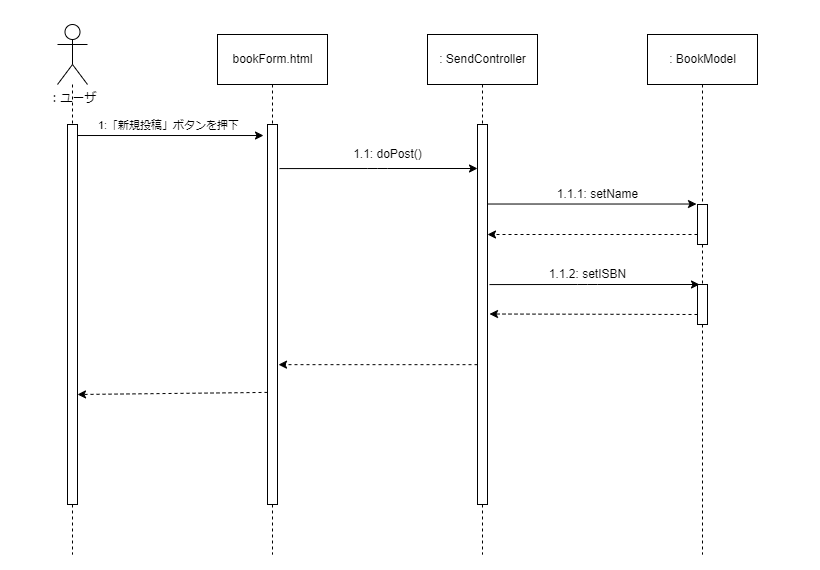

The diagram above was exported from draw.io. Its source (the exported page's mxGraphModel, read from the mxfile embedded in the PNG):
<mxGraphModel dx="769" dy="828" grid="0" gridSize="10" guides="1" tooltips="1" connect="1" arrows="1" fold="1" page="1" pageScale="1" pageWidth="1200" pageHeight="1920" background="#ffffff" math="0" shadow="0">
  <root>
    <mxCell id="0" />
    <mxCell id="1" parent="0" />
    <mxCell id="30" value="" style="rounded=0;whiteSpace=wrap;html=1;strokeColor=none;" vertex="1" parent="1">
      <mxGeometry x="43" y="96" width="120" height="60" as="geometry" />
    </mxCell>
    <mxCell id="2" value="" style="rounded=0;whiteSpace=wrap;html=1;strokeColor=none;" vertex="1" parent="1">
      <mxGeometry x="742" y="605" width="120" height="60" as="geometry" />
    </mxCell>
    <mxCell id="3" value="" style="edgeStyle=none;html=1;exitX=0.5;exitY=1;exitDx=0;exitDy=0;dashed=1;endArrow=none;endFill=0;entryX=0.5;entryY=0;entryDx=0;entryDy=0;entryPerimeter=0;" edge="1" parent="1" source="14" target="19">
      <mxGeometry relative="1" as="geometry">
        <mxPoint x="745" y="290" as="targetPoint" />
        <mxPoint x="745" y="300" as="sourcePoint" />
      </mxGeometry>
    </mxCell>
    <mxCell id="4" style="edgeStyle=none;html=1;exitX=0.5;exitY=1;exitDx=0;exitDy=0;dashed=1;endArrow=none;endFill=0;" edge="1" parent="1" source="8">
      <mxGeometry relative="1" as="geometry">
        <mxPoint x="315" y="650" as="targetPoint" />
      </mxGeometry>
    </mxCell>
    <mxCell id="5" style="edgeStyle=none;html=1;endArrow=none;endFill=0;dashed=1;" edge="1" parent="1" source="6">
      <mxGeometry relative="1" as="geometry">
        <mxPoint x="115" y="650" as="targetPoint" />
        <mxPoint x="115" y="210" as="sourcePoint" />
      </mxGeometry>
    </mxCell>
    <mxCell id="6" value="：ユーザ" style="shape=umlActor;verticalLabelPosition=bottom;verticalAlign=top;html=1;" vertex="1" parent="1">
      <mxGeometry x="100" y="120" width="30" height="60" as="geometry" />
    </mxCell>
    <mxCell id="7" value="" style="html=1;points=[];perimeter=orthogonalPerimeter;" vertex="1" parent="1">
      <mxGeometry x="110" y="220" width="10" height="380" as="geometry" />
    </mxCell>
    <mxCell id="8" value="bookForm.html" style="html=1;" vertex="1" parent="1">
      <mxGeometry x="260" y="130" width="110" height="50" as="geometry" />
    </mxCell>
    <mxCell id="9" value="" style="html=1;points=[];perimeter=orthogonalPerimeter;" vertex="1" parent="1">
      <mxGeometry x="310" y="220" width="10" height="380" as="geometry" />
    </mxCell>
    <mxCell id="10" style="edgeStyle=none;html=1;exitX=0.5;exitY=1;exitDx=0;exitDy=0;dashed=1;endArrow=none;endFill=0;" edge="1" parent="1" source="11">
      <mxGeometry relative="1" as="geometry">
        <mxPoint x="525" y="650" as="targetPoint" />
      </mxGeometry>
    </mxCell>
    <mxCell id="11" value=": SendController" style="html=1;" vertex="1" parent="1">
      <mxGeometry x="470" y="130" width="110" height="50" as="geometry" />
    </mxCell>
    <mxCell id="12" value="" style="html=1;points=[];perimeter=orthogonalPerimeter;" vertex="1" parent="1">
      <mxGeometry x="520" y="220" width="10" height="380" as="geometry" />
    </mxCell>
    <mxCell id="13" style="edgeStyle=none;html=1;exitX=0.5;exitY=1;exitDx=0;exitDy=0;dashed=1;endArrow=none;endFill=0;startArrow=none;" edge="1" parent="1" source="21">
      <mxGeometry relative="1" as="geometry">
        <mxPoint x="745" y="650" as="targetPoint" />
      </mxGeometry>
    </mxCell>
    <mxCell id="14" value=": BookModel" style="html=1;" vertex="1" parent="1">
      <mxGeometry x="690" y="130" width="110" height="50" as="geometry" />
    </mxCell>
    <mxCell id="15" value="" style="endArrow=classic;html=1;entryX=-0.4;entryY=0.029;entryDx=0;entryDy=0;entryPerimeter=0;labelPosition=center;verticalLabelPosition=top;align=center;verticalAlign=bottom;" edge="1" parent="1" source="7" target="9">
      <mxGeometry width="50" height="50" relative="1" as="geometry">
        <mxPoint x="170" y="290" as="sourcePoint" />
        <mxPoint x="220" y="240" as="targetPoint" />
      </mxGeometry>
    </mxCell>
    <mxCell id="16" value="1:「新規投稿」ボタンを押下" style="edgeLabel;html=1;align=center;verticalAlign=middle;resizable=0;points=[];" vertex="1" connectable="0" parent="15">
      <mxGeometry x="-0.2903" relative="1" as="geometry">
        <mxPoint x="24" y="-11" as="offset" />
      </mxGeometry>
    </mxCell>
    <mxCell id="17" value="" style="endArrow=classic;html=1;exitX=1.2;exitY=0.116;exitDx=0;exitDy=0;exitPerimeter=0;" edge="1" parent="1" source="9" target="12">
      <mxGeometry width="50" height="50" relative="1" as="geometry">
        <mxPoint x="340" y="320" as="sourcePoint" />
        <mxPoint x="390" y="270" as="targetPoint" />
        <Array as="points">
          <mxPoint x="420" y="264" />
        </Array>
      </mxGeometry>
    </mxCell>
    <mxCell id="18" value="1.1: doPost()" style="text;html=1;align=center;verticalAlign=middle;resizable=0;points=[];autosize=1;strokeColor=none;fillColor=none;" vertex="1" parent="1">
      <mxGeometry x="390" y="240" width="80" height="20" as="geometry" />
    </mxCell>
    <mxCell id="19" value="" style="html=1;points=[];perimeter=orthogonalPerimeter;" vertex="1" parent="1">
      <mxGeometry x="740" y="300" width="10" height="40" as="geometry" />
    </mxCell>
    <mxCell id="20" value="1.1.1: setName" style="text;html=1;align=center;verticalAlign=middle;resizable=0;points=[];autosize=1;strokeColor=none;fillColor=none;" vertex="1" parent="1">
      <mxGeometry x="590" y="280" width="100" height="20" as="geometry" />
    </mxCell>
    <mxCell id="21" value="" style="html=1;points=[];perimeter=orthogonalPerimeter;" vertex="1" parent="1">
      <mxGeometry x="740" y="380" width="10" height="40" as="geometry" />
    </mxCell>
    <mxCell id="22" value="" style="edgeStyle=none;html=1;exitX=0.5;exitY=1;exitDx=0;exitDy=0;dashed=1;endArrow=none;endFill=0;startArrow=none;" edge="1" parent="1" source="19" target="21">
      <mxGeometry relative="1" as="geometry">
        <mxPoint x="745" y="650" as="targetPoint" />
        <mxPoint x="745" y="380" as="sourcePoint" />
      </mxGeometry>
    </mxCell>
    <mxCell id="23" value="" style="endArrow=classic;html=1;exitX=1.2;exitY=0.116;exitDx=0;exitDy=0;exitPerimeter=0;entryX=0;entryY=0;entryDx=0;entryDy=0;entryPerimeter=0;" edge="1" parent="1">
      <mxGeometry width="50" height="50" relative="1" as="geometry">
        <mxPoint x="532" y="380.0799999999999" as="sourcePoint" />
        <mxPoint x="742" y="380" as="targetPoint" />
        <Array as="points">
          <mxPoint x="630" y="380" />
        </Array>
      </mxGeometry>
    </mxCell>
    <mxCell id="24" value="1.1.2: setISBN" style="text;html=1;align=center;verticalAlign=middle;resizable=0;points=[];autosize=1;strokeColor=none;fillColor=none;" vertex="1" parent="1">
      <mxGeometry x="585" y="360" width="90" height="20" as="geometry" />
    </mxCell>
    <mxCell id="25" value="" style="endArrow=classic;dashed=1;html=1;entryX=1.1;entryY=0.632;entryDx=0;entryDy=0;entryPerimeter=0;endFill=1;" edge="1" parent="1" source="12" target="9">
      <mxGeometry width="50" height="50" relative="1" as="geometry">
        <mxPoint x="460" y="410" as="sourcePoint" />
        <mxPoint x="530" y="420" as="targetPoint" />
      </mxGeometry>
    </mxCell>
    <mxCell id="26" value="" style="endArrow=classic;html=1;entryX=-0.1;entryY=-0.012;entryDx=0;entryDy=0;entryPerimeter=0;" edge="1" parent="1" source="12" target="19">
      <mxGeometry width="50" height="50" relative="1" as="geometry">
        <mxPoint x="605" y="350" as="sourcePoint" />
        <mxPoint x="655" y="300" as="targetPoint" />
      </mxGeometry>
    </mxCell>
    <mxCell id="27" value="" style="endArrow=classic;dashed=1;html=1;entryX=1.1;entryY=0.632;entryDx=0;entryDy=0;entryPerimeter=0;endFill=1;" edge="1" parent="1" source="19">
      <mxGeometry width="50" height="50" relative="1" as="geometry">
        <mxPoint x="729" y="330.0000000000001" as="sourcePoint" />
        <mxPoint x="530" y="330" as="targetPoint" />
      </mxGeometry>
    </mxCell>
    <mxCell id="28" value="" style="endArrow=classic;dashed=1;html=1;entryX=1.1;entryY=0.632;entryDx=0;entryDy=0;entryPerimeter=0;endFill=1;" edge="1" parent="1">
      <mxGeometry width="50" height="50" relative="1" as="geometry">
        <mxPoint x="740" y="410" as="sourcePoint" />
        <mxPoint x="532" y="409.5" as="targetPoint" />
      </mxGeometry>
    </mxCell>
    <mxCell id="29" value="" style="endArrow=classic;dashed=1;html=1;entryX=1.1;entryY=0.632;entryDx=0;entryDy=0;entryPerimeter=0;endFill=1;exitX=0;exitY=0.705;exitDx=0;exitDy=0;exitPerimeter=0;" edge="1" parent="1" source="9">
      <mxGeometry width="50" height="50" relative="1" as="geometry">
        <mxPoint x="319" y="490.00000000000006" as="sourcePoint" />
        <mxPoint x="120" y="490.00000000000006" as="targetPoint" />
      </mxGeometry>
    </mxCell>
  </root>
</mxGraphModel>